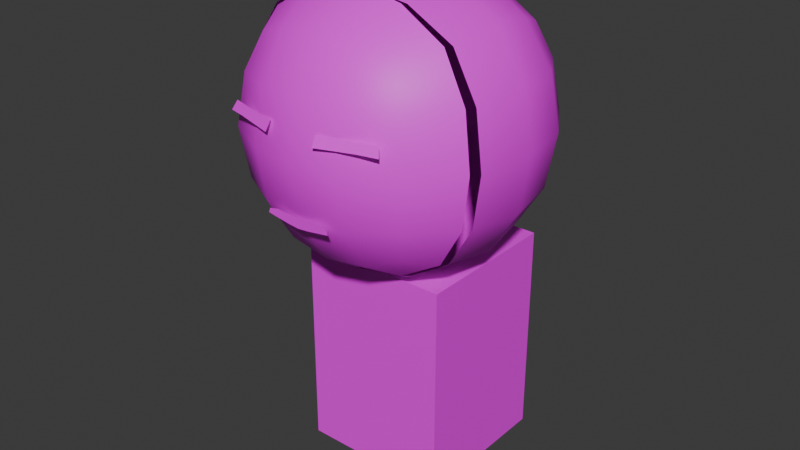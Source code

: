 # Source: boxfacial.blend  (saved by Blender 4.5.88; exported with 4.5.12 LTS)
import bpy
from mathutils import Matrix  # noqa: F401  (used for matrix-valued properties, if any)

bpy.ops.wm.read_factory_settings(use_empty=True)
scene = bpy.context.scene
scene.name = 'Scene'

# ---- collections
col_collection = bpy.data.collections.new('Collection'); scene.collection.children.link(col_collection)

# ---- images (referenced by path relative to the original .blend; pixels are not part of the script)
import os
ASSET_DIR = os.environ.get("B2B_ASSET_DIR", "")  # directory of the original .blend (textures are referenced by path, not embedded)
HERE = os.path.dirname(os.path.abspath(__file__))  # packed textures are extracted next to this script under _unpacked/

def load_image(name, relpath, width, height, colorspace="sRGB"):
    """Load a texture the original file referenced (path relative to the .blend, or extracted next to this script)."""
    p = next((c for c in (os.path.join(HERE, relpath), os.path.join(ASSET_DIR, relpath)) if relpath and os.path.exists(c)), "")
    if p:
        img = bpy.data.images.load(p, check_existing=True)
        img.name = name
    else:  # same state as the original file: an image datablock whose file is absent (Cycles renders it pink)
        img = bpy.data.images.new(name, width, height)
        img.source = "FILE"
        img.filepath = "//" + (relpath or name)
    img.colorspace_settings.name = colorspace
    return img
img_boxman = load_image('BoxMan', 'BoxMan.png', 1024, 1024, 'sRGB')

# ---- materials (node trees are filled in below, after node groups)
mat_materiala = bpy.data.materials.new('MaterialA')
mat_materiala.alpha_threshold = 0.0
mat_materiala.roughness = 0.5
mat_materiala.line_color = (0.0, 0.0, 0.0, 1.0)

# ---- material node trees
mat_materiala.use_nodes = True; mat_materiala.node_tree.nodes.clear()
_N = mat_materiala.node_tree.nodes; _L = mat_materiala.node_tree.links
n0 = _N.new('ShaderNodeOutputMaterial'); n0.name = 'Material Output'; n0.location = (200, 100)
n1 = _N.new('ShaderNodeBsdfPrincipled'); n1.name = 'Principled BSDF'; n1.location = (-200, 100)
n1.inputs[3].default_value = 1.45
n2 = _N.new('ShaderNodeTexImage'); n2.name = 'Image Texture'; n2.location = (-490, 80)
n2.image = img_boxman
_L.new(n1.outputs[0], n0.inputs[0])
_L.new(n2.outputs[0], n1.inputs[0])
n0.is_active_output = True

# ---- world
world_world = bpy.data.worlds.new('World'); scene.world = world_world
world_world.use_nodes = True; world_world.node_tree.nodes.clear()
_N = world_world.node_tree.nodes; _L = world_world.node_tree.links
n0 = _N.new('ShaderNodeOutputWorld'); n0.name = 'World Output'; n0.location = (200, 100)
n1 = _N.new('ShaderNodeBackground'); n1.name = 'Background'; n1.location = (-200, 100)
n1.inputs[0].default_value = (0.05088, 0.05088, 0.05088, 1.0)
_L.new(n1.outputs[0], n0.inputs[0])
n0.is_active_output = True
world_world.color = (0.05088, 0.05088, 0.05088)
world_world.sun_shadow_jitter_overblur = 0.0

# ---- meshes
me_cube = bpy.data.meshes.new('Cube')
me_cube.from_pydata([(0.4988, 0.2821, 0.4803), (0.4988, 0.2821, -0.5197), (-0.5012, 0.2821, 0.4803), (-0.5012, 0.2821, -0.5197), (0.2955, 0.3551, -0.5926), (-0.001155, 0.3917, -0.6293), (-0.2978, 0.3551, -0.5926), (0.5718, -0.5145, -0.5926), (0.6084, -0.2179, -0.6293), (0.5718, 0.07878, -0.5926), (-0.5741, 0.3551, -0.3164), (-0.6107, 0.3917, -0.0197), (-0.5741, 0.3551, 0.2769), (0.5718, 0.3551, 0.2769), (0.6084, 0.3917, -0.0197), (0.5718, 0.3551, -0.3164), (-0.5741, -0.5145, 0.5532), (-0.6107, -0.2179, 0.5899), (-0.5741, 0.07878, 0.5532), (-0.5741, 0.07878, -0.5926), (-0.6107, -0.2179, -0.6293), (-0.5741, -0.5145, -0.5926), (-0.2978, 0.3551, 0.5532), (-0.001155, 0.3917, 0.5899), (0.2955, 0.3551, 0.5532), (0.5718, 0.07878, 0.5532), (0.6084, -0.2179, 0.5899), (0.5718, -0.5145, 0.5532), (0.315, -0.534, 0.7093), (0.332, -0.2179, 0.7621), (0.315, 0.09829, 0.7093), (-0.001155, -0.551, 0.7621), (-0.001155, -0.2179, 0.8198), (-0.001155, 0.1153, 0.7621), (-0.3173, -0.534, 0.7093), (-0.3343, -0.2179, 0.7621), (-0.3173, 0.09829, 0.7093), (-0.7301, -0.534, -0.3359), (-0.783, -0.551, -0.0197), (-0.7301, -0.534, 0.2965), (-0.783, -0.2179, -0.3528), (-0.8407, -0.2179, -0.0197), (-0.783, -0.2179, 0.3134), (-0.7301, 0.09829, -0.3359), (-0.783, 0.1153, -0.0197), (-0.7301, 0.09829, 0.2965), (-0.3173, 0.5111, -0.3359), (-0.3343, 0.564, -0.0197), (-0.3173, 0.5111, 0.2965), (-0.001155, 0.564, -0.3528), (-0.001155, 0.6216, -0.0197), (-0.001155, 0.564, 0.3134), (0.315, 0.5111, -0.3359), (0.332, 0.564, -0.0197), (0.315, 0.5111, 0.2965), (0.315, 0.09829, -0.7487), (0.332, -0.2179, -0.8015), (0.315, -0.534, -0.7487), (-0.001155, 0.1153, -0.8015), (-0.001155, -0.2179, -0.8592), (-0.001155, -0.551, -0.8015), (-0.3173, 0.09829, -0.7487), (-0.3343, -0.2179, -0.8015), (-0.3173, -0.534, -0.7487), (0.7278, 0.09829, -0.3359), (0.7807, 0.1153, -0.0197), (0.7278, 0.09829, 0.2965), (0.7807, -0.2179, -0.3528), (0.8384, -0.2179, -0.0197), (0.7807, -0.2179, 0.3134), (0.7278, -0.534, -0.3359), (0.7807, -0.551, -0.0197), (0.7278, -0.534, 0.2965), (-0.4573, -0.4573, -2.168), (-0.4573, -0.4573, -0.8366), (-0.4573, 0.4573, -2.168), (-0.4573, 0.4573, -0.8366), (0.4573, -0.4573, -2.168), (0.4573, -0.4573, -0.8366), (0.4573, 0.4573, -2.168), (0.4573, 0.4573, -0.8366)], [], [(28, 29, 32, 31), (29, 30, 33, 32), (31, 32, 35, 34), (32, 33, 36, 35), (27, 26, 29, 28), (26, 25, 30, 29), (25, 0, 24, 30), (30, 24, 23, 33), (33, 23, 22, 36), (36, 22, 2, 18), (35, 36, 18, 17), (34, 35, 17, 16), (37, 38, 41, 40), (38, 39, 42, 41), (40, 41, 44, 43), (41, 42, 45, 44), (39, 16, 17, 42), (42, 17, 18, 45), (45, 18, 2, 12), (44, 45, 12, 11), (43, 44, 11, 10), (19, 43, 10, 3), (20, 40, 43, 19), (21, 37, 40, 20), (46, 47, 50, 49), (47, 48, 51, 50), (49, 50, 53, 52), (50, 51, 54, 53), (3, 10, 46, 6), (10, 11, 47, 46), (11, 12, 48, 47), (12, 2, 22, 48), (48, 22, 23, 51), (51, 23, 24, 54), (54, 24, 0, 13), (53, 54, 13, 14), (52, 53, 14, 15), (4, 52, 15, 1), (5, 49, 52, 4), (6, 46, 49, 5), (55, 56, 59, 58), (56, 57, 60, 59), (58, 59, 62, 61), (59, 60, 63, 62), (1, 9, 55, 4), (9, 8, 56, 55), (8, 7, 57, 56), (62, 63, 21, 20), (61, 62, 20, 19), (6, 61, 19, 3), (5, 58, 61, 6), (4, 55, 58, 5), (64, 65, 68, 67), (65, 66, 69, 68), (67, 68, 71, 70), (68, 69, 72, 71), (1, 15, 64, 9), (15, 14, 65, 64), (14, 13, 66, 65), (13, 0, 25, 66), (66, 25, 26, 69), (69, 26, 27, 72), (8, 67, 70, 7), (9, 64, 67, 8), (73, 74, 76, 75), (75, 76, 80, 79), (79, 80, 78, 77), (77, 78, 74, 73), (75, 79, 77, 73), (80, 76, 74, 78)])
me_cube.polygons.foreach_set('use_smooth', [1, 1, 1, 1, 1, 1, 1, 1, 1, 1, 1, 1, 1, 1, 1, 1, 1, 1, 1, 1, 1, 1, 1, 1, 1, 1, 1, 1, 1, 1, 1, 1, 1, 1, 1, 1, 1, 1, 1, 1, 1, 1, 1, 1, 1, 1, 1, 1, 1, 1, 1, 1, 1, 1, 1, 1, 1, 1, 1, 1, 1, 1, 1, 1, 0, 0, 0, 0, 0, 0])
_uv = me_cube.uv_layers.new(name='UVMap')
_uv.uv.foreach_set('vector', [0.6875, 0.5625, 0.75, 0.5625, 0.75, 0.625, 0.6875, 0.625, 0.75, 0.5625, 0.8125, 0.5625, 0.8125, 0.625, 0.75, 0.625, 0.6875, 0.625, 0.75, 0.625, 0.75, 0.6875, 0.6875, 0.6875, 0.75, 0.625, 0.8125, 0.625, 0.8125, 0.6875, 0.75, 0.6875, 0.6875, 0.5, 0.75, 0.5, 0.75, 0.5625, 0.6875, 0.5625, 0.75, 0.5, 0.8125, 0.5, 0.8125, 0.5625, 0.75, 0.5625, 0.8125, 0.5, 0.875, 0.5, 0.875, 0.5625, 0.8125, 0.5625, 0.8125, 0.5625, 0.875, 0.5625, 0.875, 0.625, 0.8125, 0.625, 0.8125, 0.625, 0.875, 0.625, 0.875, 0.6875, 0.8125, 0.6875, 0.8125, 0.6875, 0.875, 0.6875, 0.875, 0.75, 0.8125, 0.75, 0.75, 0.6875, 0.8125, 0.6875, 0.8125, 0.75, 0.75, 0.75, 0.6875, 0.6875, 0.75, 0.6875, 0.75, 0.75, 0.6875, 0.75, 0.4375, 0.8125, 0.5, 0.8125, 0.5, 0.875, 0.4375, 0.875, 0.5, 0.8125, 0.5625, 0.8125, 0.5625, 0.875, 0.5, 0.875, 0.4375, 0.875, 0.5, 0.875, 0.5, 0.9375, 0.4375, 0.9375, 0.5, 0.875, 0.5625, 0.875, 0.5625, 0.9375, 0.5, 0.9375, 0.5625, 0.8125, 0.625, 0.8125, 0.625, 0.875, 0.5625, 0.875, 0.5625, 0.875, 0.625, 0.875, 0.625, 0.9375, 0.5625, 0.9375, 0.5625, 0.9375, 0.625, 0.9375, 0.625, 1.0, 0.5625, 1.0, 0.5, 0.9375, 0.5625, 0.9375, 0.5625, 1.0, 0.5, 1.0, 0.4375, 0.9375, 0.5, 0.9375, 0.5, 1.0, 0.4375, 1.0, 0.375, 0.9375, 0.4375, 0.9375, 0.4375, 1.0, 0.375, 1.0, 0.375, 0.875, 0.4375, 0.875, 0.4375, 0.9375, 0.375, 0.9375, 0.375, 0.8125, 0.4375, 0.8125, 0.4375, 0.875, 0.375, 0.875, 0.4375, 0.0625, 0.5, 0.0625, 0.5, 0.125, 0.4375, 0.125, 0.5, 0.0625, 0.5625, 0.0625, 0.5625, 0.125, 0.5, 0.125, 0.4375, 0.125, 0.5, 0.125, 0.5, 0.1875, 0.4375, 0.1875, 0.5, 0.125, 0.5625, 0.125, 0.5625, 0.1875, 0.5, 0.1875, 0.375, 0.0, 0.4375, 0.0, 0.4375, 0.0625, 0.375, 0.0625, 0.4375, 0.0, 0.5, 0.0, 0.5, 0.0625, 0.4375, 0.0625, 0.5, 0.0, 0.5625, 0.0, 0.5625, 0.0625, 0.5, 0.0625, 0.5625, 0.0, 0.625, 0.0, 0.625, 0.0625, 0.5625, 0.0625, 0.5625, 0.0625, 0.625, 0.0625, 0.625, 0.125, 0.5625, 0.125, 0.5625, 0.125, 0.625, 0.125, 0.625, 0.1875, 0.5625, 0.1875, 0.5625, 0.1875, 0.625, 0.1875, 0.625, 0.25, 0.5625, 0.25, 0.5, 0.1875, 0.5625, 0.1875, 0.5625, 0.25, 0.5, 0.25, 0.4375, 0.1875, 0.5, 0.1875, 0.5, 0.25, 0.4375, 0.25, 0.375, 0.1875, 0.4375, 0.1875, 0.4375, 0.25, 0.375, 0.25, 0.375, 0.125, 0.4375, 0.125, 0.4375, 0.1875, 0.375, 0.1875, 0.375, 0.0625, 0.4375, 0.0625, 0.4375, 0.125, 0.375, 0.125, 0.1875, 0.5625, 0.25, 0.5625, 0.25, 0.625, 0.1875, 0.625, 0.25, 0.5625, 0.3125, 0.5625, 0.3125, 0.625, 0.25, 0.625, 0.1875, 0.625, 0.25, 0.625, 0.25, 0.6875, 0.1875, 0.6875, 0.25, 0.625, 0.3125, 0.625, 0.3125, 0.6875, 0.25, 0.6875, 0.125, 0.5, 0.1875, 0.5, 0.1875, 0.5625, 0.125, 0.5625, 0.1875, 0.5, 0.25, 0.5, 0.25, 0.5625, 0.1875, 0.5625, 0.25, 0.5, 0.3125, 0.5, 0.3125, 0.5625, 0.25, 0.5625, 0.25, 0.6875, 0.3125, 0.6875, 0.3125, 0.75, 0.25, 0.75, 0.1875, 0.6875, 0.25, 0.6875, 0.25, 0.75, 0.1875, 0.75, 0.125, 0.6875, 0.1875, 0.6875, 0.1875, 0.75, 0.125, 0.75, 0.125, 0.625, 0.1875, 0.625, 0.1875, 0.6875, 0.125, 0.6875, 0.125, 0.5625, 0.1875, 0.5625, 0.1875, 0.625, 0.125, 0.625, 0.4375, 0.3125, 0.5, 0.3125, 0.5, 0.375, 0.4375, 0.375, 0.5, 0.3125, 0.5625, 0.3125, 0.5625, 0.375, 0.5, 0.375, 0.4375, 0.375, 0.5, 0.375, 0.5, 0.4375, 0.4375, 0.4375, 0.5, 0.375, 0.5625, 0.375, 0.5625, 0.4375, 0.5, 0.4375, 0.375, 0.25, 0.4375, 0.25, 0.4375, 0.3125, 0.375, 0.3125, 0.4375, 0.25, 0.5, 0.25, 0.5, 0.3125, 0.4375, 0.3125, 0.5, 0.25, 0.5625, 0.25, 0.5625, 0.3125, 0.5, 0.3125, 0.5625, 0.25, 0.625, 0.25, 0.625, 0.3125, 0.5625, 0.3125, 0.5625, 0.3125, 0.625, 0.3125, 0.625, 0.375, 0.5625, 0.375, 0.5625, 0.375, 0.625, 0.375, 0.625, 0.4375, 0.5625, 0.4375, 0.375, 0.375, 0.4375, 0.375, 0.4375, 0.4375, 0.375, 0.4375, 0.375, 0.3125, 0.4375, 0.3125, 0.4375, 0.375, 0.375, 0.375, 0.375, 0.0, 0.625, 0.0, 0.625, 0.25, 0.375, 0.25, 0.375, 0.25, 0.625, 0.25, 0.625, 0.5, 0.375, 0.5, 0.375, 0.5, 0.625, 0.5, 0.625, 0.75, 0.375, 0.75, 0.375, 0.75, 0.625, 0.75, 0.625, 1.0, 0.375, 1.0, 0.125, 0.5, 0.375, 0.5, 0.375, 0.75, 0.125, 0.75, 0.625, 0.5, 0.875, 0.5, 0.875, 0.75, 0.625, 0.75])
me_cube.materials.append(mat_materiala)
me_cube.use_mirror_vertex_groups = False
me_cube.update()
me_cube_001 = bpy.data.meshes.new('Cube.001')
me_cube_001.from_pydata([(0.4523, -0.7388, 0.4781), (0.4523, -0.7388, -0.5219), (0.5409, -0.5418, -0.5948), (0.5193, -0.8172, 0.2748), (0.5529, -0.8566, -0.02189), (0.5193, -0.8172, -0.3185), (0.2439, -0.7956, 0.551), (0.0, -0.8089, 0.5877), (0.5409, -0.5418, 0.551), (0.0, -0.8089, -0.6315), (0.2439, -0.7956, -0.5948), (0.2834, -0.5411, 0.7071), (0.0, -0.5333, 0.7599), (0.2834, -0.5411, -0.7509), (0.0, -0.5333, -0.8037), (0.2511, -0.9527, -0.338), (0.2639, -1.007, -0.02189), (0.2511, -0.9527, 0.2943), (0.0, -0.9806, -0.355), (0.0, -1.038, -0.02189), (0.0, -0.9806, 0.3113), (0.695, -0.5734, -0.338), (0.7463, -0.5945, -0.02189), (0.695, -0.5734, 0.2943), (0.4683, -0.9221, 0.1613), (0.4882, -0.9451, 0.1107), (0.1528, -1.037, 0.105), (0.1486, -1.004, 0.16), (0.3811, -0.9751, 0.1131), (0.2712, -1.006, 0.1101), (0.3717, -0.9491, 0.161), (0.2701, -0.9766, 0.1596), (0.1379, -0.999, -0.3659), (0.06195, -0.999, -0.3777), (0.1392, -0.999, -0.3163), (0.06093, -0.999, -0.3207), (0.2031, -0.999, -0.3558), (0.1928, -0.999, -0.3284), (0.0, -0.999, -0.3206), (0.0, -0.999, -0.3832), (-0.4523, -0.7388, 0.4781), (-0.4523, -0.7388, -0.5219), (-0.5409, -0.5418, -0.5948), (-0.5193, -0.8172, 0.2748), (-0.5529, -0.8566, -0.02189), (-0.5193, -0.8172, -0.3185), (-0.2439, -0.7956, 0.551), (-0.5409, -0.5418, 0.551), (-0.2439, -0.7956, -0.5948), (-0.2834, -0.5411, 0.7071), (-0.2834, -0.5411, -0.7509), (-0.2511, -0.9527, -0.338), (-0.2639, -1.007, -0.02189), (-0.2511, -0.9527, 0.2943), (-0.695, -0.5734, -0.338), (-0.7463, -0.5945, -0.02189), (-0.695, -0.5734, 0.2943), (-0.4683, -0.9221, 0.1613), (-0.4882, -0.9451, 0.1107), (-0.1528, -1.037, 0.105), (-0.1486, -1.004, 0.16), (-0.3811, -0.9751, 0.1131), (-0.2712, -1.006, 0.1101), (-0.3717, -0.9491, 0.161), (-0.2701, -0.9766, 0.1596), (-0.1379, -0.999, -0.3659), (-0.06195, -0.999, -0.3777), (-0.1392, -0.999, -0.3163), (-0.06093, -0.999, -0.3207), (-0.2031, -0.999, -0.3558), (-0.1928, -0.999, -0.3284)], [], [(0, 8, 11, 6), (6, 11, 12, 7), (2, 1, 10, 13), (13, 10, 9, 14), (15, 16, 19, 18), (16, 17, 20, 19), (1, 5, 15, 10), (5, 4, 16, 15), (4, 3, 17, 16), (3, 0, 6, 17), (17, 6, 7, 20), (10, 15, 18, 9), (23, 8, 0, 3), (22, 23, 3, 4), (21, 22, 4, 5), (2, 21, 5, 1), (29, 31, 27, 26), (25, 24, 30, 28), (28, 30, 31, 29), (35, 33, 32, 34), (38, 39, 33, 35), (34, 32, 36, 37), (40, 46, 49, 47), (46, 7, 12, 49), (42, 50, 48, 41), (50, 14, 9, 48), (51, 18, 19, 52), (52, 19, 20, 53), (41, 48, 51, 45), (45, 51, 52, 44), (44, 52, 53, 43), (43, 53, 46, 40), (53, 20, 7, 46), (48, 9, 18, 51), (56, 43, 40, 47), (55, 44, 43, 56), (54, 45, 44, 55), (42, 41, 45, 54), (62, 59, 60, 64), (58, 61, 63, 57), (61, 62, 64, 63), (68, 67, 65, 66), (38, 68, 66, 39), (67, 70, 69, 65)])
me_cube_001.polygons.foreach_set('use_smooth', [True] * 44)
_uv = me_cube_001.uv_layers.new(name='UVMap')
_uv.uv.foreach_set('vector', [0.6699, 0.8151, 0.7491, 0.9244, 0.5693, 0.9962, 0.5465, 0.8204, 0.5465, 0.8204, 0.5693, 0.9962, 0.386, 0.9999, 0.4169, 0.817, 0.8729, 0.1906, 0.7622, 0.2678, 0.6474, 0.2223, 0.7266, 0.06376, 0.7266, 0.06376, 0.6474, 0.2223, 0.5239, 0.183, 0.5547, 0.0001221, 0.6152, 0.3698, 0.5935, 0.5208, 0.4704, 0.5, 0.4969, 0.343, 0.5935, 0.5208, 0.5644, 0.6705, 0.4439, 0.657, 0.4704, 0.5, 0.7622, 0.2678, 0.7655, 0.3914, 0.6152, 0.3698, 0.6474, 0.2223, 0.7655, 0.3914, 0.7488, 0.547, 0.5935, 0.5208, 0.6152, 0.3698, 0.7488, 0.547, 0.7136, 0.6994, 0.5644, 0.6705, 0.5935, 0.5208, 0.7136, 0.6994, 0.6699, 0.8151, 0.5465, 0.8204, 0.5644, 0.6705, 0.5644, 0.6705, 0.5465, 0.8204, 0.4169, 0.817, 0.4439, 0.657, 0.6474, 0.2223, 0.6152, 0.3698, 0.4969, 0.343, 0.5239, 0.183, 0.8723, 0.776, 0.7491, 0.9244, 0.6699, 0.8151, 0.7136, 0.6994, 0.9407, 0.5794, 0.8723, 0.776, 0.7136, 0.6994, 0.7488, 0.547, 0.9407, 0.3712, 0.9407, 0.5794, 0.7488, 0.547, 0.7655, 0.3914, 0.8729, 0.1906, 0.9407, 0.3712, 0.7655, 0.3914, 0.7622, 0.2678, 0.942, 0.3428, 0.973, 0.3387, 0.9756, 0.4062, 0.9409, 0.4092, 0.9409, 0.2206, 0.9722, 0.2272, 0.9728, 0.2816, 0.9427, 0.2809, 0.9427, 0.2809, 0.9728, 0.2816, 0.973, 0.3387, 0.942, 0.3428, 0.9433, 0.1433, 0.9742, 0.1438, 0.9678, 0.185, 0.9409, 0.1857, 0.9433, 0.1102, 0.9772, 0.1102, 0.9742, 0.1438, 0.9433, 0.1433, 0.9409, 0.1857, 0.9678, 0.185, 0.9623, 0.2203, 0.9475, 0.2148, 0.1785, 0.7322, 0.2934, 0.7777, 0.2142, 0.9362, 0.06784, 0.8094, 0.2934, 0.7777, 0.4169, 0.817, 0.386, 0.9999, 0.2142, 0.9362, 0.1917, 0.07565, 0.3715, 0.003843, 0.3943, 0.1796, 0.2709, 0.1849, 0.3715, 0.003843, 0.5547, 0.0001221, 0.5239, 0.183, 0.3943, 0.1796, 0.3763, 0.3295, 0.4969, 0.343, 0.4704, 0.5, 0.3473, 0.4792, 0.3473, 0.4792, 0.4704, 0.5, 0.4439, 0.657, 0.3256, 0.6302, 0.2709, 0.1849, 0.3943, 0.1796, 0.3763, 0.3295, 0.2272, 0.3006, 0.2272, 0.3006, 0.3763, 0.3295, 0.3473, 0.4792, 0.1919, 0.453, 0.1919, 0.453, 0.3473, 0.4792, 0.3256, 0.6302, 0.1753, 0.6086, 0.1753, 0.6086, 0.3256, 0.6302, 0.2934, 0.7777, 0.1785, 0.7322, 0.3256, 0.6302, 0.4439, 0.657, 0.4169, 0.817, 0.2934, 0.7777, 0.3943, 0.1796, 0.5239, 0.183, 0.4969, 0.343, 0.3763, 0.3295, 0.000122, 0.6288, 0.1753, 0.6086, 0.1785, 0.7322, 0.06784, 0.8094, 0.000122, 0.4206, 0.1919, 0.453, 0.1753, 0.6086, 0.000122, 0.6288, 0.06844, 0.224, 0.2272, 0.3006, 0.1919, 0.453, 0.000122, 0.4206, 0.1917, 0.07565, 0.2709, 0.1849, 0.2272, 0.3006, 0.06844, 0.224, 0.942, 0.4759, 0.9409, 0.4095, 0.9756, 0.4125, 0.973, 0.48, 0.9409, 0.5981, 0.9427, 0.5379, 0.9728, 0.5371, 0.9722, 0.5915, 0.9427, 0.5379, 0.942, 0.4759, 0.973, 0.48, 0.9728, 0.5371, 0.9433, 0.07719, 0.9409, 0.03473, 0.9678, 0.03547, 0.9742, 0.07664, 0.9433, 0.1102, 0.9433, 0.07719, 0.9742, 0.07664, 0.9772, 0.1102, 0.9409, 0.03473, 0.9475, 0.005673, 0.9623, 0.0001221, 0.9678, 0.03547])
me_cube_001.materials.append(mat_materiala)
me_cube_001.use_mirror_vertex_groups = False
me_cube_001.use_paint_bone_selection = False
me_cube_001.use_paint_mask = True
me_cube_001.update()
arm_armature = bpy.data.armatures.new('Armature')  # bones are not reproduced

# ---- objects
ob_body = bpy.data.objects.new('Body', me_cube)
ob_face = bpy.data.objects.new('Face', me_cube_001)
ob_boxman = bpy.data.objects.new('BoxMan', arm_armature)

# ---- transforms, parenting, visibility, modifiers, constraints
ob_body.parent = ob_boxman
ob_body.location = (0.0, 0.0, 2.274)
ob_body.lock_rotations_4d = False
ob_body.empty_display_type = 'ARROWS'
ob_body.lineart.crease_threshold = 0.0
_vg = ob_body.vertex_groups.new(name='Body')
for _i, _w in zip([1, 3, 4, 5, 6, 7, 8, 9, 10, 11, 14, 15, 19, 20, 21, 37, 38, 39, 40, 41, 43, 44, 46, 47, 49, 50, 52, 53, 55, 56, 57, 58, 59, 60, 61, 62, 63, 64, 65, 67, 68, 70, 71, 72, 73, 74, 75, 76, 77, 78, 79, 80], [0.1182, 0.1155, 0.149, 0.1994, 0.1491, 0.21, 0.2205, 0.156, 0.06703, 0.02096, 0.02208, 0.06828, 0.1538, 0.2191, 0.2084, 0.1097, 0.05613, 0.006468, 0.09663, 0.04213, 0.07703, 0.0278, 0.07156, 0.02025, 0.08076, 0.0223, 0.07196, 0.02069, 0.3093, 0.6335, 0.363, 0.6192, 1.0, 0.4517, 0.3085, 0.6324, 0.3644, 0.07806, 0.02897, 0.09776, 0.04349, 0.1121, 0.0579, 0.007235, 1.0, 1.0, 1.0, 1.0, 1.0, 1.0, 1.0, 1.0]): _vg.add([_i], _w, 'REPLACE')
_vg = ob_body.vertex_groups.new(name='Head')
for _i, _w in zip([0, 1, 2, 3, 4, 5, 6, 7, 8, 9, 10, 11, 12, 13, 14, 15, 16, 17, 18, 19, 20, 21, 22, 23, 24, 25, 26, 27, 28, 29, 30, 31, 32, 33, 34, 35, 36, 37, 38, 39, 40, 41, 42, 43, 44, 45, 46, 47, 48, 49, 50, 51, 52, 53, 54, 55, 56, 57, 58, 60, 61, 62, 63, 64, 65, 66, 67, 68, 69, 70, 71, 72], [0.9878, 0.8818, 0.988, 0.8845, 0.851, 0.8006, 0.8509, 0.79, 0.7795, 0.844, 0.933, 0.9645, 0.9808, 0.9805, 0.964, 0.9317, 0.9866, 0.9899, 0.9899, 0.8462, 0.7809, 0.7916, 0.9909, 0.9921, 0.9908, 0.9898, 0.9898, 0.9867, 0.9943, 0.9963, 0.9951, 0.9965, 0.9983, 0.9968, 0.9942, 0.9963, 0.9951, 0.8903, 0.9439, 0.9718, 0.9034, 0.9539, 0.9777, 0.923, 0.9611, 0.98, 0.9284, 0.9649, 0.9823, 0.9192, 0.9639, 0.983, 0.928, 0.9647, 0.9822, 0.6907, 0.3665, 0.637, 0.3808, 0.5483, 0.6915, 0.3676, 0.6356, 0.9219, 0.9605, 0.9798, 0.9022, 0.9533, 0.9774, 0.8879, 0.9421, 0.9714]): _vg.add([_i], _w, 'REPLACE')
_m = ob_body.modifiers.new('Armature', 'ARMATURE')
_m.object = ob_boxman
ob_face.parent = ob_boxman
ob_face.location = (0.0, 0.0, 2.274)
ob_face.lock_rotations_4d = False
ob_face.empty_display_type = 'ARROWS'
ob_face.lineart.crease_threshold = 0.0
_vg = ob_face.vertex_groups.new(name='Body')
_vg = ob_face.vertex_groups.new(name='Head')
_vg.add([0, 1, 2, 3, 4, 5, 6, 7, 8, 9, 10, 11, 12, 13, 14, 15, 16, 17, 18, 19, 20, 21, 22, 23, 24, 25, 26, 27, 28, 29, 30, 31, 32, 33, 34, 35, 36, 37, 38, 39, 40, 41, 42, 43, 44, 45, 46, 47, 48, 49, 50, 51, 52, 53, 54, 55, 56, 57, 58, 59, 60, 61, 62, 63, 64, 65, 66, 67, 68, 69, 70], 1.0, 'REPLACE')
_m = ob_face.modifiers.new('Armature', 'ARMATURE')
_m.object = ob_boxman
ob_boxman.location = (0.0, 0.0, 0.0)

# ---- collection membership
col_collection.objects.link(ob_body)
col_collection.objects.link(ob_face)
col_collection.objects.link(ob_boxman)

# ---- scene / render settings (as saved in the file)
scene.frame_start = 1; scene.frame_end = 250; scene.frame_set(1)
scene.render.engine = 'BLENDER_EEVEE_NEXT'
bpy.context.view_layer.update()

# ---- added for rendering (the .blend has no active camera and no usable light): camera, sun
cam_auto = bpy.data.cameras.new('AutoCamera')
cam_auto.lens = 50.0
cam_auto.sensor_width = 36.0
cam_auto.clip_end = 1000.0
ob_auto_camera = bpy.data.objects.new('AutoCamera', cam_auto)
scene.collection.objects.link(ob_auto_camera)
ob_auto_camera.location = (3.52233, -4.43642, 4.41866)
ob_auto_camera.rotation_euler = (1.09748, -7.21219e-08, 0.694738)
scene.camera = ob_auto_camera
light_auto_sun = bpy.data.lights.new('AutoSun', 'SUN')
light_auto_sun.energy = 3.0
light_auto_sun.angle = 0.0523599
ob_auto_sun = bpy.data.objects.new('AutoSun', light_auto_sun)
scene.collection.objects.link(ob_auto_sun)
ob_auto_sun.rotation_euler = (0.872665, 0.174533, 0.523599)
bpy.context.view_layer.update()
